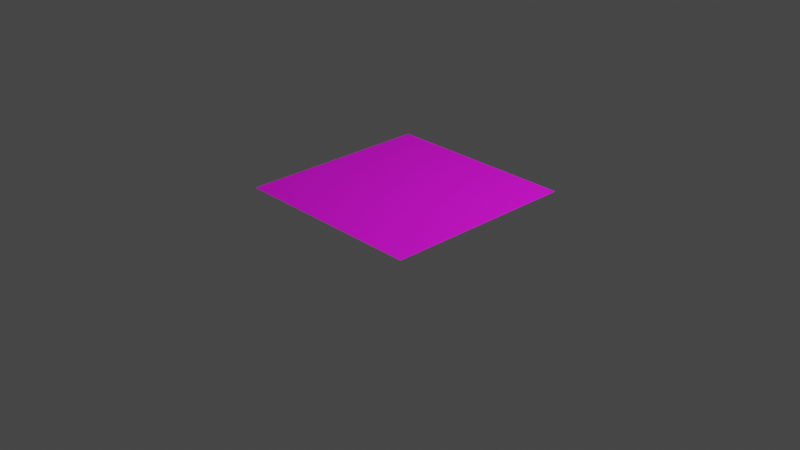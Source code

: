 # Source: grass.blend  (saved by Blender 3.3.6; exported with 4.5.12 LTS)
import bpy
from mathutils import Matrix  # noqa: F401  (used for matrix-valued properties, if any)

bpy.ops.wm.read_factory_settings(use_empty=True)
scene = bpy.context.scene
scene.name = 'Scene'

# ---- collections
col_collection = bpy.data.collections.new('Collection'); scene.collection.children.link(col_collection)

# ---- images (referenced by path relative to the original .blend; pixels are not part of the script)
import os
ASSET_DIR = os.environ.get("B2B_ASSET_DIR", "")  # directory of the original .blend (textures are referenced by path, not embedded)
HERE = os.path.dirname(os.path.abspath(__file__))  # packed textures are extracted next to this script under _unpacked/

def load_image(name, relpath, width, height, colorspace="sRGB"):
    """Load a texture the original file referenced (path relative to the .blend, or extracted next to this script)."""
    p = next((c for c in (os.path.join(HERE, relpath), os.path.join(ASSET_DIR, relpath)) if relpath and os.path.exists(c)), "")
    if p:
        img = bpy.data.images.load(p, check_existing=True)
        img.name = name
    else:  # same state as the original file: an image datablock whose file is absent (Cycles renders it pink)
        img = bpy.data.images.new(name, width, height)
        img.source = "FILE"
        img.filepath = "//" + (relpath or name)
    img.colorspace_settings.name = colorspace
    return img
img_c15dd5ddeb5b54aa4a02938a70c6c6f2_jpg_001 = load_image('c15dd5ddeb5b54aa4a02938a70c6c6f2.jpg.001', 'c15dd5ddeb5b54aa4a02938a70c6c6f2.jpg', 1024, 1024, 'sRGB')

# ---- materials (node trees are filled in below, after node groups)
mat_material_001 = bpy.data.materials.new('Material.001')
mat_material_001.use_transparent_shadow = False

# ---- material node trees
mat_material_001.use_nodes = True; mat_material_001.node_tree.nodes.clear()
_N = mat_material_001.node_tree.nodes; _L = mat_material_001.node_tree.links
n0 = _N.new('ShaderNodeBsdfPrincipled'); n0.name = 'Principled BSDF'; n0.location = (10, 300)
n0.distribution = 'GGX'
n0.subsurface_method = 'RANDOM_WALK_SKIN'
n0.inputs[3].default_value = 1.45
n0.inputs[27].default_value = (0.0, 0.0, 0.0, 1.0)
n0.inputs[28].default_value = 1.0
n1 = _N.new('ShaderNodeOutputMaterial'); n1.name = 'Material Output'; n1.location = (300, 300)
n2 = _N.new('ShaderNodeTexImage'); n2.name = 'Image Texture'; n2.location = (-180, 275)
n2.image = img_c15dd5ddeb5b54aa4a02938a70c6c6f2_jpg_001
_L.new(n0.outputs[0], n1.inputs[0])
_L.new(n2.outputs[0], n0.inputs[0])
n1.is_active_output = True

# ---- world
world_world = bpy.data.worlds.new('World'); scene.world = world_world
world_world.use_nodes = True; world_world.node_tree.nodes.clear()
_N = world_world.node_tree.nodes; _L = world_world.node_tree.links
n0 = _N.new('ShaderNodeOutputWorld'); n0.name = 'World Output'; n0.location = (300, 300)
n1 = _N.new('ShaderNodeBackground'); n1.name = 'Background'; n1.location = (10, 300)
n1.inputs[0].default_value = (0.05088, 0.05088, 0.05088, 1.0)
_L.new(n1.outputs[0], n0.inputs[0])
n0.is_active_output = True
world_world.color = (0.05088, 0.05088, 0.05088)
world_world.use_sun_shadow = False
world_world.sun_shadow_jitter_overblur = 0.0

# ---- cameras
cam_camera = bpy.data.cameras.new('Camera')
cam_camera.clip_end = 100.0
cam_camera.ortho_scale = 7.314

# ---- lights
light_light = bpy.data.lights.new('Light', 'POINT')
light_light.transmission_factor = 0.0
light_light.energy = 1000.0
light_light.shadow_soft_size = 0.1
light_light.shadow_maximum_resolution = 0.006
light_light.use_absolute_resolution = True

# ---- meshes
me_plane = bpy.data.meshes.new('Plane')
me_plane.from_pydata([(-1.0, -1.0, 0.0), (1.0, -1.0, 0.0), (-1.0, 1.0, 0.0), (1.0, 1.0, 0.0)], [], [(0, 1, 3, 2)])
_uv = me_plane.uv_layers.new(name='UVMap')
_uv.uv.foreach_set('vector', [0.0, 0.0, 1.0, 0.0, 1.0, 1.0, 0.0, 1.0])
me_plane.materials.append(mat_material_001)
me_plane.update()

# ---- objects
ob_light = bpy.data.objects.new('Light', light_light)
ob_camera = bpy.data.objects.new('Camera', cam_camera)
ob_plane = bpy.data.objects.new('Plane', me_plane)

# ---- transforms, parenting, visibility, modifiers, constraints
ob_light.location = (4.076, 1.005, 5.904)
ob_light.rotation_euler = (0.6503, 0.05522, 1.866)
ob_light.lock_rotations_4d = False
ob_light.empty_display_type = 'ARROWS'
ob_light.color = (0.0, 0.0, 0.0, 0.0)
ob_light.lineart.crease_threshold = 0.0
ob_camera.location = (7.359, -6.926, 4.958)
ob_camera.rotation_euler = (1.109, 0.0, 0.8149)
ob_camera.lock_rotations_4d = False
ob_camera.empty_display_type = 'ARROWS'
ob_camera.color = (0.0, 0.0, 0.0, 0.0)
ob_camera.display_type = 'WIRE'
ob_camera.lineart.crease_threshold = 0.0
ob_plane.location = (0.4493, -0.3512, 0.585)
_m = ob_plane.modifiers.new('ParticleSystem', 'PARTICLE_SYSTEM')

# ---- collection membership
col_collection.objects.link(ob_light)
col_collection.objects.link(ob_camera)
col_collection.objects.link(ob_plane)

# ---- scene / render settings (as saved in the file)
scene.camera = ob_camera
scene.frame_start = 1; scene.frame_end = 250; scene.frame_set(57)
scene.render.engine = 'BLENDER_EEVEE_NEXT'
scene.cycles.sampling_pattern = 'TABULATED_SOBOL'
scene.cycles.use_light_tree = False
scene.view_settings.view_transform = 'Filmic'
bpy.context.view_layer.update()
